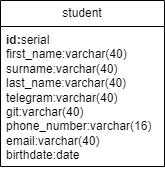

The diagram above was exported from draw.io. Its source (the exported page's mxGraphModel, read from the mxfile embedded in the PNG):
<mxGraphModel dx="1083" dy="777" grid="0" gridSize="10" guides="1" tooltips="1" connect="1" arrows="1" fold="1" page="0" pageScale="1" pageWidth="827" pageHeight="1169" math="0" shadow="0">
  <root>
    <mxCell id="0" />
    <mxCell id="1" parent="0" />
    <mxCell id="P7Is1zcQtdrnoz8vb3dG-9" value="student" style="swimlane;fontStyle=0;childLayout=stackLayout;horizontal=1;startSize=26;fillColor=none;horizontalStack=0;resizeParent=1;resizeParentMax=0;resizeLast=0;collapsible=1;marginBottom=0;whiteSpace=wrap;html=1;" parent="1" vertex="1">
      <mxGeometry x="-90" y="-6" width="164" height="166" as="geometry" />
    </mxCell>
    <mxCell id="P7Is1zcQtdrnoz8vb3dG-11" value="&lt;b&gt;id:&lt;/b&gt;serial&lt;div&gt;first_name:varchar(40)&lt;/div&gt;&lt;div&gt;surname:varchar&lt;span style=&quot;background-color: initial;&quot;&gt;(40)&lt;/span&gt;&lt;/div&gt;&lt;div&gt;last_name:varchar&lt;span style=&quot;background-color: initial;&quot;&gt;(40)&lt;/span&gt;&lt;/div&gt;&lt;div&gt;telegram:varchar&lt;span style=&quot;background-color: initial;&quot;&gt;(40)&lt;/span&gt;&lt;/div&gt;&lt;div&gt;git:varchar&lt;span style=&quot;background-color: initial;&quot;&gt;(40)&lt;/span&gt;&lt;/div&gt;&lt;div&gt;phone_number:varchar&lt;span style=&quot;background-color: initial;&quot;&gt;(16)&lt;/span&gt;&lt;/div&gt;&lt;div&gt;email:varchar&lt;span style=&quot;background-color: initial;&quot;&gt;(40)&lt;/span&gt;&lt;/div&gt;&lt;div&gt;birthdate:date&lt;/div&gt;" style="text;strokeColor=none;fillColor=none;align=left;verticalAlign=top;spacingLeft=4;spacingRight=4;overflow=hidden;rotatable=0;points=[[0,0.5],[1,0.5]];portConstraint=eastwest;whiteSpace=wrap;html=1;" parent="P7Is1zcQtdrnoz8vb3dG-9" vertex="1">
      <mxGeometry y="26" width="164" height="140" as="geometry" />
    </mxCell>
  </root>
</mxGraphModel>